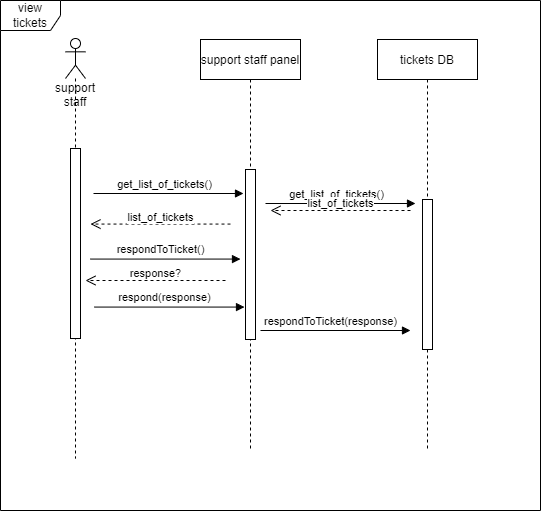

The diagram above was exported from draw.io. Its source (the exported page's mxGraphModel, read from the mxfile embedded in the PNG):
<mxGraphModel dx="1036" dy="614" grid="1" gridSize="10" guides="1" tooltips="1" connect="1" arrows="1" fold="1" page="1" pageScale="1" pageWidth="850" pageHeight="1100" math="0" shadow="0">
  <root>
    <mxCell id="0" />
    <mxCell id="1" parent="0" />
    <mxCell id="62iLxjVJGYPEeGBwEZaz-22" value="view tickets" style="shape=umlFrame;whiteSpace=wrap;html=1;fillColor=none;gradientColor=none;" parent="1" vertex="1">
      <mxGeometry x="100" y="40" width="540" height="510" as="geometry" />
    </mxCell>
    <mxCell id="62iLxjVJGYPEeGBwEZaz-5" value="support staff" style="shape=umlLifeline;participant=umlActor;perimeter=lifelinePerimeter;whiteSpace=wrap;html=1;container=1;collapsible=0;recursiveResize=0;verticalAlign=top;spacingTop=36;outlineConnect=0;" parent="1" vertex="1">
      <mxGeometry x="165" y="78" width="20" height="420" as="geometry" />
    </mxCell>
    <mxCell id="62iLxjVJGYPEeGBwEZaz-1" value="" style="html=1;points=[];perimeter=orthogonalPerimeter;" parent="62iLxjVJGYPEeGBwEZaz-5" vertex="1">
      <mxGeometry x="5" y="110" width="10" height="190" as="geometry" />
    </mxCell>
    <mxCell id="3nuBFxr9cyL0pnOWT2aG-5" value="support staff panel" style="shape=umlLifeline;perimeter=lifelinePerimeter;container=1;collapsible=0;recursiveResize=0;rounded=0;shadow=0;strokeWidth=1;" parent="1" vertex="1">
      <mxGeometry x="300" y="79" width="100" height="411" as="geometry" />
    </mxCell>
    <mxCell id="3nuBFxr9cyL0pnOWT2aG-6" value="" style="points=[];perimeter=orthogonalPerimeter;rounded=0;shadow=0;strokeWidth=1;" parent="3nuBFxr9cyL0pnOWT2aG-5" vertex="1">
      <mxGeometry x="45" y="130" width="10" height="170" as="geometry" />
    </mxCell>
    <mxCell id="62iLxjVJGYPEeGBwEZaz-15" value="tickets DB" style="shape=umlLifeline;perimeter=lifelinePerimeter;container=1;collapsible=0;recursiveResize=0;rounded=0;shadow=0;strokeWidth=1;" parent="1" vertex="1">
      <mxGeometry x="477" y="79" width="100" height="410" as="geometry" />
    </mxCell>
    <mxCell id="62iLxjVJGYPEeGBwEZaz-16" value="" style="points=[];perimeter=orthogonalPerimeter;rounded=0;shadow=0;strokeWidth=1;" parent="62iLxjVJGYPEeGBwEZaz-15" vertex="1">
      <mxGeometry x="45" y="160" width="10" height="150" as="geometry" />
    </mxCell>
    <object label="" sdf="sdf" id="ZNWFDH6_I_0Zf-ZtsdpX-4">
      <mxCell style="html=1;verticalAlign=bottom;endArrow=block;rounded=0;" parent="1" edge="1">
        <mxGeometry x="0.0333" y="10" width="80" relative="1" as="geometry">
          <mxPoint x="193.0000000000001" y="233" as="sourcePoint" />
          <mxPoint x="343" y="233" as="targetPoint" />
          <mxPoint as="offset" />
        </mxGeometry>
      </mxCell>
    </object>
    <mxCell id="ZNWFDH6_I_0Zf-ZtsdpX-5" value="get_list_of_tickets()" style="edgeLabel;html=1;align=center;verticalAlign=middle;resizable=0;points=[];" parent="ZNWFDH6_I_0Zf-ZtsdpX-4" vertex="1" connectable="0">
      <mxGeometry x="-0.4156" y="-1" relative="1" as="geometry">
        <mxPoint x="26" y="-11" as="offset" />
      </mxGeometry>
    </mxCell>
    <mxCell id="ZNWFDH6_I_0Zf-ZtsdpX-47" value="list_of_tickets" style="html=1;verticalAlign=bottom;endArrow=open;dashed=1;endSize=8;rounded=0;" parent="1" edge="1">
      <mxGeometry y="2" relative="1" as="geometry">
        <mxPoint x="330" y="263.56999999999977" as="sourcePoint" />
        <mxPoint x="190" y="263.56999999999977" as="targetPoint" />
        <mxPoint as="offset" />
      </mxGeometry>
    </mxCell>
    <object label="" sdf="sdf" id="ZNWFDH6_I_0Zf-ZtsdpX-49">
      <mxCell style="html=1;verticalAlign=bottom;endArrow=block;rounded=0;" parent="1" edge="1">
        <mxGeometry x="0.0333" y="10" width="80" relative="1" as="geometry">
          <mxPoint x="190" y="298.57" as="sourcePoint" />
          <mxPoint x="340" y="298.57" as="targetPoint" />
          <mxPoint as="offset" />
        </mxGeometry>
      </mxCell>
    </object>
    <mxCell id="ZNWFDH6_I_0Zf-ZtsdpX-50" value="respondToTicket()" style="edgeLabel;html=1;align=center;verticalAlign=middle;resizable=0;points=[];" parent="ZNWFDH6_I_0Zf-ZtsdpX-49" vertex="1" connectable="0">
      <mxGeometry x="-0.4156" y="-1" relative="1" as="geometry">
        <mxPoint x="25" y="-11" as="offset" />
      </mxGeometry>
    </mxCell>
    <object label="" sdf="sdf" id="ZNWFDH6_I_0Zf-ZtsdpX-72">
      <mxCell style="html=1;verticalAlign=bottom;endArrow=block;rounded=0;" parent="1" edge="1">
        <mxGeometry x="0.0333" y="10" width="80" relative="1" as="geometry">
          <mxPoint x="365" y="243" as="sourcePoint" />
          <mxPoint x="515" y="243" as="targetPoint" />
          <mxPoint as="offset" />
        </mxGeometry>
      </mxCell>
    </object>
    <mxCell id="ZNWFDH6_I_0Zf-ZtsdpX-73" value="get_list_of_tickets()" style="edgeLabel;html=1;align=center;verticalAlign=middle;resizable=0;points=[];" parent="ZNWFDH6_I_0Zf-ZtsdpX-72" vertex="1" connectable="0">
      <mxGeometry x="-0.4156" y="-1" relative="1" as="geometry">
        <mxPoint x="26" y="-11" as="offset" />
      </mxGeometry>
    </mxCell>
    <mxCell id="ZNWFDH6_I_0Zf-ZtsdpX-74" value="list_of_tickets" style="html=1;verticalAlign=bottom;endArrow=open;dashed=1;endSize=8;rounded=0;" parent="1" edge="1">
      <mxGeometry y="2" relative="1" as="geometry">
        <mxPoint x="510" y="249.99999999999972" as="sourcePoint" />
        <mxPoint x="370" y="249.99999999999972" as="targetPoint" />
        <mxPoint as="offset" />
      </mxGeometry>
    </mxCell>
    <mxCell id="ZNWFDH6_I_0Zf-ZtsdpX-75" value="response?" style="html=1;verticalAlign=bottom;endArrow=open;dashed=1;endSize=8;rounded=0;" parent="1" edge="1">
      <mxGeometry y="2" relative="1" as="geometry">
        <mxPoint x="325" y="319.9999999999997" as="sourcePoint" />
        <mxPoint x="185" y="319.9999999999997" as="targetPoint" />
        <mxPoint as="offset" />
      </mxGeometry>
    </mxCell>
    <object label="" sdf="sdf" id="ZNWFDH6_I_0Zf-ZtsdpX-76">
      <mxCell style="html=1;verticalAlign=bottom;endArrow=block;rounded=0;" parent="1" edge="1">
        <mxGeometry x="0.0333" y="10" width="80" relative="1" as="geometry">
          <mxPoint x="194" y="346.56999999999994" as="sourcePoint" />
          <mxPoint x="344" y="346.56999999999994" as="targetPoint" />
          <mxPoint as="offset" />
        </mxGeometry>
      </mxCell>
    </object>
    <mxCell id="ZNWFDH6_I_0Zf-ZtsdpX-77" value="respond(response)" style="edgeLabel;html=1;align=center;verticalAlign=middle;resizable=0;points=[];" parent="ZNWFDH6_I_0Zf-ZtsdpX-76" vertex="1" connectable="0">
      <mxGeometry x="-0.4156" y="-1" relative="1" as="geometry">
        <mxPoint x="25" y="-11" as="offset" />
      </mxGeometry>
    </mxCell>
    <object label="" sdf="sdf" id="ZNWFDH6_I_0Zf-ZtsdpX-78">
      <mxCell style="html=1;verticalAlign=bottom;endArrow=block;rounded=0;" parent="1" edge="1">
        <mxGeometry x="0.0333" y="10" width="80" relative="1" as="geometry">
          <mxPoint x="360" y="369.99999999999994" as="sourcePoint" />
          <mxPoint x="510" y="369.99999999999994" as="targetPoint" />
          <mxPoint as="offset" />
        </mxGeometry>
      </mxCell>
    </object>
    <mxCell id="ZNWFDH6_I_0Zf-ZtsdpX-79" value="respondToTicket(response)" style="edgeLabel;html=1;align=center;verticalAlign=middle;resizable=0;points=[];" parent="ZNWFDH6_I_0Zf-ZtsdpX-78" vertex="1" connectable="0">
      <mxGeometry x="-0.4156" y="-1" relative="1" as="geometry">
        <mxPoint x="25" y="-11" as="offset" />
      </mxGeometry>
    </mxCell>
  </root>
</mxGraphModel>